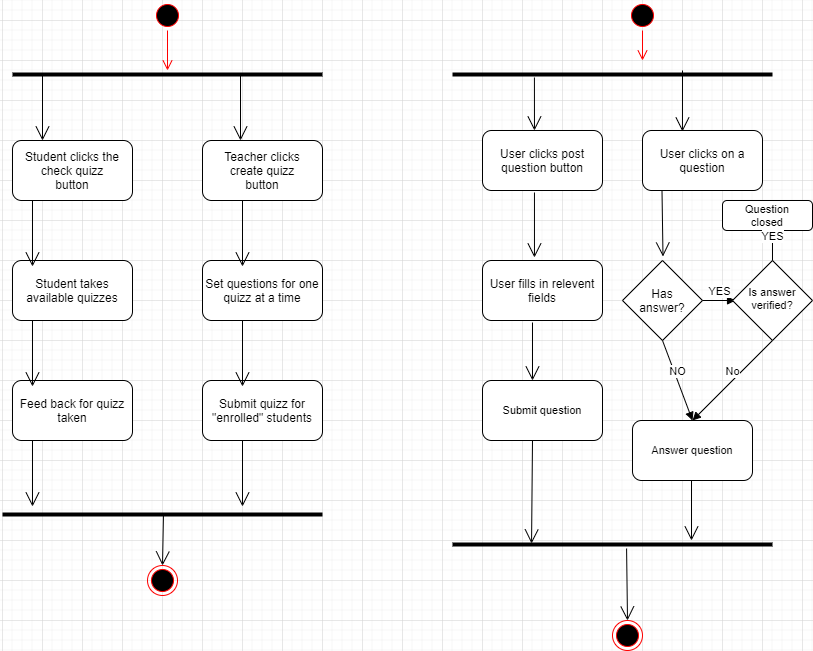

The diagram above was exported from draw.io. Its source (the exported page's mxGraphModel, read from the mxfile embedded in the PNG):
<mxGraphModel dx="1695" dy="450" grid="1" gridSize="10" guides="1" tooltips="1" connect="1" arrows="1" fold="1" page="1" pageScale="1" pageWidth="827" pageHeight="1169" math="0" shadow="0">
  <root>
    <mxCell id="0" />
    <mxCell id="1" parent="0" />
    <mxCell id="WGTskO6eWIgRj0BXJXRh-1" value="" style="ellipse;html=1;shape=startState;fillColor=#000000;strokeColor=#ff0000;" vertex="1" parent="1">
      <mxGeometry x="150" y="20" width="30" height="30" as="geometry" />
    </mxCell>
    <mxCell id="WGTskO6eWIgRj0BXJXRh-2" value="" style="edgeStyle=orthogonalEdgeStyle;html=1;verticalAlign=bottom;endArrow=open;endSize=8;strokeColor=#ff0000;rounded=0;" edge="1" source="WGTskO6eWIgRj0BXJXRh-1" parent="1" target="WGTskO6eWIgRj0BXJXRh-3">
      <mxGeometry relative="1" as="geometry">
        <mxPoint x="60" y="40" as="targetPoint" />
        <Array as="points">
          <mxPoint x="165" y="35" />
          <mxPoint x="165" y="35" />
        </Array>
      </mxGeometry>
    </mxCell>
    <mxCell id="WGTskO6eWIgRj0BXJXRh-3" value="" style="line;strokeWidth=4;fillColor=none;align=left;verticalAlign=middle;spacingTop=-1;spacingLeft=3;spacingRight=3;rotatable=0;labelPosition=right;points=[];portConstraint=eastwest;" vertex="1" parent="1">
      <mxGeometry x="10" y="90" width="310" height="8" as="geometry" />
    </mxCell>
    <mxCell id="WGTskO6eWIgRj0BXJXRh-6" value="" style="endArrow=open;endFill=1;endSize=12;html=1;rounded=0;" edge="1" parent="1">
      <mxGeometry width="160" relative="1" as="geometry">
        <mxPoint x="40" y="94" as="sourcePoint" />
        <mxPoint x="40" y="160" as="targetPoint" />
      </mxGeometry>
    </mxCell>
    <mxCell id="WGTskO6eWIgRj0BXJXRh-8" value="" style="endArrow=open;endFill=1;endSize=12;html=1;rounded=0;" edge="1" parent="1">
      <mxGeometry width="160" relative="1" as="geometry">
        <mxPoint x="238" y="94" as="sourcePoint" />
        <mxPoint x="238" y="160" as="targetPoint" />
      </mxGeometry>
    </mxCell>
    <mxCell id="WGTskO6eWIgRj0BXJXRh-9" value="" style="rounded=1;whiteSpace=wrap;html=1;strokeWidth=1;" vertex="1" parent="1">
      <mxGeometry x="10" y="160" width="120" height="60" as="geometry" />
    </mxCell>
    <mxCell id="WGTskO6eWIgRj0BXJXRh-10" value="Student clicks the check quizz button" style="text;html=1;strokeColor=none;fillColor=none;align=center;verticalAlign=middle;whiteSpace=wrap;rounded=0;" vertex="1" parent="1">
      <mxGeometry x="20" y="170" width="100" height="40" as="geometry" />
    </mxCell>
    <mxCell id="WGTskO6eWIgRj0BXJXRh-11" value="" style="rounded=1;whiteSpace=wrap;html=1;strokeWidth=1;" vertex="1" parent="1">
      <mxGeometry x="200" y="160" width="120" height="60" as="geometry" />
    </mxCell>
    <mxCell id="WGTskO6eWIgRj0BXJXRh-12" value="Teacher clicks create quizz button" style="text;html=1;strokeColor=none;fillColor=none;align=center;verticalAlign=middle;whiteSpace=wrap;rounded=0;" vertex="1" parent="1">
      <mxGeometry x="210" y="160" width="100" height="60" as="geometry" />
    </mxCell>
    <mxCell id="WGTskO6eWIgRj0BXJXRh-13" value="" style="rounded=1;whiteSpace=wrap;html=1;strokeWidth=1;" vertex="1" parent="1">
      <mxGeometry x="10" y="280" width="120" height="60" as="geometry" />
    </mxCell>
    <mxCell id="WGTskO6eWIgRj0BXJXRh-14" value="Feed back for quizz taken" style="rounded=1;whiteSpace=wrap;html=1;strokeWidth=1;" vertex="1" parent="1">
      <mxGeometry x="10" y="400" width="120" height="60" as="geometry" />
    </mxCell>
    <mxCell id="WGTskO6eWIgRj0BXJXRh-15" value="" style="rounded=1;whiteSpace=wrap;html=1;strokeWidth=1;" vertex="1" parent="1">
      <mxGeometry x="200" y="280" width="120" height="60" as="geometry" />
    </mxCell>
    <mxCell id="WGTskO6eWIgRj0BXJXRh-16" value="" style="rounded=1;whiteSpace=wrap;html=1;strokeWidth=1;" vertex="1" parent="1">
      <mxGeometry x="200" y="400" width="120" height="60" as="geometry" />
    </mxCell>
    <mxCell id="WGTskO6eWIgRj0BXJXRh-17" value="Student takes available quizzes" style="text;html=1;strokeColor=none;fillColor=none;align=center;verticalAlign=middle;whiteSpace=wrap;rounded=0;" vertex="1" parent="1">
      <mxGeometry x="10" y="280" width="120" height="60" as="geometry" />
    </mxCell>
    <mxCell id="WGTskO6eWIgRj0BXJXRh-18" value="Set questions for one quizz at a time" style="text;html=1;strokeColor=none;fillColor=none;align=center;verticalAlign=middle;whiteSpace=wrap;rounded=0;" vertex="1" parent="1">
      <mxGeometry x="200" y="280" width="120" height="60" as="geometry" />
    </mxCell>
    <mxCell id="WGTskO6eWIgRj0BXJXRh-20" value="Submit quizz for &quot;enrolled&quot; students" style="text;html=1;strokeColor=none;fillColor=none;align=center;verticalAlign=middle;whiteSpace=wrap;rounded=0;" vertex="1" parent="1">
      <mxGeometry x="200" y="400" width="120" height="60" as="geometry" />
    </mxCell>
    <mxCell id="WGTskO6eWIgRj0BXJXRh-21" value="" style="endArrow=open;endFill=1;endSize=12;html=1;rounded=0;" edge="1" parent="1">
      <mxGeometry width="160" relative="1" as="geometry">
        <mxPoint x="30" y="220" as="sourcePoint" />
        <mxPoint x="30" y="286" as="targetPoint" />
      </mxGeometry>
    </mxCell>
    <mxCell id="WGTskO6eWIgRj0BXJXRh-22" value="" style="endArrow=open;endFill=1;endSize=12;html=1;rounded=0;" edge="1" parent="1">
      <mxGeometry width="160" relative="1" as="geometry">
        <mxPoint x="240" y="220" as="sourcePoint" />
        <mxPoint x="240" y="286" as="targetPoint" />
      </mxGeometry>
    </mxCell>
    <mxCell id="WGTskO6eWIgRj0BXJXRh-23" value="" style="endArrow=open;endFill=1;endSize=12;html=1;rounded=0;" edge="1" parent="1">
      <mxGeometry width="160" relative="1" as="geometry">
        <mxPoint x="240" y="340" as="sourcePoint" />
        <mxPoint x="240" y="406" as="targetPoint" />
      </mxGeometry>
    </mxCell>
    <mxCell id="WGTskO6eWIgRj0BXJXRh-24" value="" style="endArrow=open;endFill=1;endSize=12;html=1;rounded=0;" edge="1" parent="1">
      <mxGeometry width="160" relative="1" as="geometry">
        <mxPoint x="30" y="340" as="sourcePoint" />
        <mxPoint x="30" y="406" as="targetPoint" />
      </mxGeometry>
    </mxCell>
    <mxCell id="WGTskO6eWIgRj0BXJXRh-25" value="" style="endArrow=open;endFill=1;endSize=12;html=1;rounded=0;" edge="1" parent="1">
      <mxGeometry width="160" relative="1" as="geometry">
        <mxPoint x="30" y="460" as="sourcePoint" />
        <mxPoint x="30" y="526" as="targetPoint" />
      </mxGeometry>
    </mxCell>
    <mxCell id="WGTskO6eWIgRj0BXJXRh-26" value="" style="endArrow=open;endFill=1;endSize=12;html=1;rounded=0;" edge="1" parent="1">
      <mxGeometry width="160" relative="1" as="geometry">
        <mxPoint x="240" y="460" as="sourcePoint" />
        <mxPoint x="240" y="526" as="targetPoint" />
      </mxGeometry>
    </mxCell>
    <mxCell id="WGTskO6eWIgRj0BXJXRh-27" value="" style="line;strokeWidth=4;fillColor=none;align=left;verticalAlign=middle;spacingTop=-1;spacingLeft=3;spacingRight=3;rotatable=0;labelPosition=right;points=[];portConstraint=eastwest;" vertex="1" parent="1">
      <mxGeometry y="530" width="320" height="8" as="geometry" />
    </mxCell>
    <mxCell id="WGTskO6eWIgRj0BXJXRh-30" value="" style="ellipse;html=1;shape=endState;fillColor=#000000;strokeColor=#ff0000;" vertex="1" parent="1">
      <mxGeometry x="145" y="585" width="30" height="30" as="geometry" />
    </mxCell>
    <mxCell id="WGTskO6eWIgRj0BXJXRh-32" value="" style="endArrow=open;endFill=1;endSize=12;html=1;rounded=0;exitX=0.503;exitY=0.625;exitDx=0;exitDy=0;exitPerimeter=0;entryX=0.5;entryY=0;entryDx=0;entryDy=0;" edge="1" parent="1" source="WGTskO6eWIgRj0BXJXRh-27" target="WGTskO6eWIgRj0BXJXRh-30">
      <mxGeometry width="160" relative="1" as="geometry">
        <mxPoint x="330" y="480" as="sourcePoint" />
        <mxPoint x="490" y="480" as="targetPoint" />
      </mxGeometry>
    </mxCell>
    <mxCell id="WGTskO6eWIgRj0BXJXRh-33" value="" style="line;strokeWidth=4;fillColor=none;align=left;verticalAlign=middle;spacingTop=-1;spacingLeft=3;spacingRight=3;rotatable=0;labelPosition=right;points=[];portConstraint=eastwest;" vertex="1" parent="1">
      <mxGeometry x="450" y="90" width="320" height="8" as="geometry" />
    </mxCell>
    <mxCell id="WGTskO6eWIgRj0BXJXRh-34" value="" style="ellipse;html=1;shape=startState;fillColor=#000000;strokeColor=#ff0000;" vertex="1" parent="1">
      <mxGeometry x="625" y="20" width="30" height="30" as="geometry" />
    </mxCell>
    <mxCell id="WGTskO6eWIgRj0BXJXRh-35" value="" style="edgeStyle=orthogonalEdgeStyle;html=1;verticalAlign=bottom;endArrow=open;endSize=8;strokeColor=#ff0000;rounded=0;" edge="1" source="WGTskO6eWIgRj0BXJXRh-34" parent="1">
      <mxGeometry relative="1" as="geometry">
        <mxPoint x="640" y="80" as="targetPoint" />
      </mxGeometry>
    </mxCell>
    <mxCell id="WGTskO6eWIgRj0BXJXRh-36" value="" style="endArrow=open;endFill=1;endSize=12;html=1;rounded=0;exitX=0.256;exitY=0.875;exitDx=0;exitDy=0;exitPerimeter=0;entryX=0.433;entryY=0;entryDx=0;entryDy=0;entryPerimeter=0;" edge="1" parent="1" source="WGTskO6eWIgRj0BXJXRh-33" target="WGTskO6eWIgRj0BXJXRh-39">
      <mxGeometry width="160" relative="1" as="geometry">
        <mxPoint x="560" y="90" as="sourcePoint" />
        <mxPoint x="560" y="148" as="targetPoint" />
      </mxGeometry>
    </mxCell>
    <mxCell id="WGTskO6eWIgRj0BXJXRh-38" value="" style="rounded=1;whiteSpace=wrap;html=1;strokeWidth=1;" vertex="1" parent="1">
      <mxGeometry x="480" y="150" width="120" height="60" as="geometry" />
    </mxCell>
    <mxCell id="WGTskO6eWIgRj0BXJXRh-39" value="User clicks post question button" style="text;html=1;strokeColor=none;fillColor=none;align=center;verticalAlign=middle;whiteSpace=wrap;rounded=0;" vertex="1" parent="1">
      <mxGeometry x="480" y="150" width="120" height="60" as="geometry" />
    </mxCell>
    <mxCell id="WGTskO6eWIgRj0BXJXRh-40" value="" style="endArrow=open;endFill=1;endSize=12;html=1;rounded=0;entryX=0.333;entryY=0.017;entryDx=0;entryDy=0;entryPerimeter=0;" edge="1" parent="1" target="WGTskO6eWIgRj0BXJXRh-42">
      <mxGeometry width="160" relative="1" as="geometry">
        <mxPoint x="680" y="90" as="sourcePoint" />
        <mxPoint x="720" y="150" as="targetPoint" />
      </mxGeometry>
    </mxCell>
    <mxCell id="WGTskO6eWIgRj0BXJXRh-41" value="" style="rounded=1;whiteSpace=wrap;html=1;strokeWidth=1;" vertex="1" parent="1">
      <mxGeometry x="640" y="150" width="120" height="60" as="geometry" />
    </mxCell>
    <mxCell id="WGTskO6eWIgRj0BXJXRh-42" value="User clicks on a question" style="text;html=1;strokeColor=none;fillColor=none;align=center;verticalAlign=middle;whiteSpace=wrap;rounded=0;" vertex="1" parent="1">
      <mxGeometry x="640" y="150" width="120" height="60" as="geometry" />
    </mxCell>
    <mxCell id="WGTskO6eWIgRj0BXJXRh-43" value="" style="endArrow=open;endFill=1;endSize=12;html=1;rounded=0;entryX=0.433;entryY=-0.05;entryDx=0;entryDy=0;entryPerimeter=0;exitX=0.433;exitY=1.033;exitDx=0;exitDy=0;exitPerimeter=0;" edge="1" parent="1" source="WGTskO6eWIgRj0BXJXRh-39" target="WGTskO6eWIgRj0BXJXRh-52">
      <mxGeometry width="160" relative="1" as="geometry">
        <mxPoint x="560" y="210" as="sourcePoint" />
        <mxPoint x="560" y="268" as="targetPoint" />
      </mxGeometry>
    </mxCell>
    <mxCell id="WGTskO6eWIgRj0BXJXRh-44" value="" style="endArrow=open;endFill=1;endSize=12;html=1;rounded=0;" edge="1" parent="1">
      <mxGeometry width="160" relative="1" as="geometry">
        <mxPoint x="530" y="342" as="sourcePoint" />
        <mxPoint x="530" y="400" as="targetPoint" />
      </mxGeometry>
    </mxCell>
    <mxCell id="WGTskO6eWIgRj0BXJXRh-45" value="" style="endArrow=open;endFill=1;endSize=12;html=1;rounded=0;" edge="1" parent="1">
      <mxGeometry width="160" relative="1" as="geometry">
        <mxPoint x="659.5" y="210" as="sourcePoint" />
        <mxPoint x="660.5" y="276" as="targetPoint" />
      </mxGeometry>
    </mxCell>
    <mxCell id="WGTskO6eWIgRj0BXJXRh-46" value="" style="endArrow=open;endFill=1;endSize=12;html=1;rounded=0;entryX=0.247;entryY=0.375;entryDx=0;entryDy=0;entryPerimeter=0;" edge="1" parent="1" target="WGTskO6eWIgRj0BXJXRh-59">
      <mxGeometry width="160" relative="1" as="geometry">
        <mxPoint x="530" y="460" as="sourcePoint" />
        <mxPoint x="530" y="518" as="targetPoint" />
      </mxGeometry>
    </mxCell>
    <mxCell id="WGTskO6eWIgRj0BXJXRh-47" value="" style="rounded=1;whiteSpace=wrap;html=1;strokeWidth=1;" vertex="1" parent="1">
      <mxGeometry x="480" y="280" width="120" height="60" as="geometry" />
    </mxCell>
    <mxCell id="WGTskO6eWIgRj0BXJXRh-48" value="" style="rounded=1;whiteSpace=wrap;html=1;strokeWidth=1;" vertex="1" parent="1">
      <mxGeometry x="630" y="440" width="120" height="60" as="geometry" />
    </mxCell>
    <mxCell id="WGTskO6eWIgRj0BXJXRh-49" value="" style="rounded=1;whiteSpace=wrap;html=1;strokeWidth=1;" vertex="1" parent="1">
      <mxGeometry x="720" y="220" width="90" height="30" as="geometry" />
    </mxCell>
    <mxCell id="WGTskO6eWIgRj0BXJXRh-50" value="" style="rounded=1;whiteSpace=wrap;html=1;strokeWidth=1;" vertex="1" parent="1">
      <mxGeometry x="480" y="400" width="120" height="60" as="geometry" />
    </mxCell>
    <mxCell id="WGTskO6eWIgRj0BXJXRh-52" value="User fills in relevent fields" style="text;html=1;strokeColor=none;fillColor=none;align=center;verticalAlign=middle;whiteSpace=wrap;rounded=0;" vertex="1" parent="1">
      <mxGeometry x="480" y="280" width="120" height="60" as="geometry" />
    </mxCell>
    <mxCell id="WGTskO6eWIgRj0BXJXRh-54" value="" style="rhombus;whiteSpace=wrap;html=1;strokeWidth=1;" vertex="1" parent="1">
      <mxGeometry x="620" y="280" width="80" height="80" as="geometry" />
    </mxCell>
    <mxCell id="WGTskO6eWIgRj0BXJXRh-55" value="Has answer?" style="text;html=1;strokeColor=none;fillColor=none;align=center;verticalAlign=middle;whiteSpace=wrap;rounded=0;" vertex="1" parent="1">
      <mxGeometry x="630" y="305" width="60" height="30" as="geometry" />
    </mxCell>
    <mxCell id="WGTskO6eWIgRj0BXJXRh-57" value="YES" style="html=1;verticalAlign=bottom;endArrow=block;rounded=0;fontSize=11;entryX=0.038;entryY=0.5;entryDx=0;entryDy=0;entryPerimeter=0;exitX=1;exitY=0.5;exitDx=0;exitDy=0;" edge="1" parent="1" source="WGTskO6eWIgRj0BXJXRh-54" target="WGTskO6eWIgRj0BXJXRh-61">
      <mxGeometry width="80" relative="1" as="geometry">
        <mxPoint x="720" y="319.5" as="sourcePoint" />
        <mxPoint x="770" y="320" as="targetPoint" />
      </mxGeometry>
    </mxCell>
    <mxCell id="WGTskO6eWIgRj0BXJXRh-58" value="Submit question" style="text;html=1;strokeColor=none;fillColor=none;align=center;verticalAlign=middle;whiteSpace=wrap;rounded=0;fontSize=11;" vertex="1" parent="1">
      <mxGeometry x="480" y="400" width="120" height="60" as="geometry" />
    </mxCell>
    <mxCell id="WGTskO6eWIgRj0BXJXRh-59" value="" style="line;strokeWidth=4;fillColor=none;align=left;verticalAlign=middle;spacingTop=-1;spacingLeft=3;spacingRight=3;rotatable=0;labelPosition=right;points=[];portConstraint=eastwest;" vertex="1" parent="1">
      <mxGeometry x="450" y="560" width="320" height="8" as="geometry" />
    </mxCell>
    <mxCell id="WGTskO6eWIgRj0BXJXRh-60" value="Answer question" style="text;html=1;strokeColor=none;fillColor=none;align=center;verticalAlign=middle;whiteSpace=wrap;rounded=0;fontSize=11;" vertex="1" parent="1">
      <mxGeometry x="630" y="440" width="120" height="60" as="geometry" />
    </mxCell>
    <mxCell id="WGTskO6eWIgRj0BXJXRh-61" value="" style="rhombus;whiteSpace=wrap;html=1;fontSize=11;strokeWidth=1;" vertex="1" parent="1">
      <mxGeometry x="730" y="280" width="80" height="80" as="geometry" />
    </mxCell>
    <mxCell id="WGTskO6eWIgRj0BXJXRh-62" value="Is answer verified?" style="text;html=1;strokeColor=none;fillColor=none;align=center;verticalAlign=middle;whiteSpace=wrap;rounded=0;fontSize=11;" vertex="1" parent="1">
      <mxGeometry x="740" y="300" width="60" height="35" as="geometry" />
    </mxCell>
    <mxCell id="WGTskO6eWIgRj0BXJXRh-63" value="YES" style="html=1;verticalAlign=bottom;endArrow=block;rounded=0;fontSize=11;exitX=0.5;exitY=0;exitDx=0;exitDy=0;" edge="1" parent="1" source="WGTskO6eWIgRj0BXJXRh-61">
      <mxGeometry width="80" relative="1" as="geometry">
        <mxPoint x="750" y="400" as="sourcePoint" />
        <mxPoint x="770" y="250" as="targetPoint" />
      </mxGeometry>
    </mxCell>
    <mxCell id="WGTskO6eWIgRj0BXJXRh-64" value="No" style="html=1;verticalAlign=bottom;endArrow=block;rounded=0;fontSize=11;exitX=0.5;exitY=1;exitDx=0;exitDy=0;" edge="1" parent="1" source="WGTskO6eWIgRj0BXJXRh-61">
      <mxGeometry width="80" relative="1" as="geometry">
        <mxPoint x="730" y="240" as="sourcePoint" />
        <mxPoint x="690" y="440" as="targetPoint" />
      </mxGeometry>
    </mxCell>
    <mxCell id="WGTskO6eWIgRj0BXJXRh-67" value="NO" style="html=1;verticalAlign=bottom;endArrow=block;rounded=0;fontSize=11;exitX=0.5;exitY=1;exitDx=0;exitDy=0;entryX=0.5;entryY=0;entryDx=0;entryDy=0;" edge="1" parent="1" source="WGTskO6eWIgRj0BXJXRh-54" target="WGTskO6eWIgRj0BXJXRh-60">
      <mxGeometry width="80" relative="1" as="geometry">
        <mxPoint x="610" y="380" as="sourcePoint" />
        <mxPoint x="690" y="380" as="targetPoint" />
      </mxGeometry>
    </mxCell>
    <mxCell id="WGTskO6eWIgRj0BXJXRh-68" value="Question closed" style="text;html=1;strokeColor=none;fillColor=none;align=center;verticalAlign=middle;whiteSpace=wrap;rounded=0;fontSize=11;" vertex="1" parent="1">
      <mxGeometry x="730" y="220" width="70" height="30" as="geometry" />
    </mxCell>
    <mxCell id="WGTskO6eWIgRj0BXJXRh-69" value="" style="endArrow=open;endFill=1;endSize=12;html=1;rounded=0;" edge="1" parent="1">
      <mxGeometry width="160" relative="1" as="geometry">
        <mxPoint x="689" y="500" as="sourcePoint" />
        <mxPoint x="689" y="560" as="targetPoint" />
      </mxGeometry>
    </mxCell>
    <mxCell id="WGTskO6eWIgRj0BXJXRh-70" value="" style="ellipse;html=1;shape=endState;fillColor=#000000;strokeColor=#ff0000;fontSize=11;" vertex="1" parent="1">
      <mxGeometry x="610" y="640" width="30" height="30" as="geometry" />
    </mxCell>
    <mxCell id="WGTskO6eWIgRj0BXJXRh-71" value="" style="endArrow=open;endFill=1;endSize=12;html=1;rounded=0;fontSize=11;entryX=0.5;entryY=0;entryDx=0;entryDy=0;exitX=0.544;exitY=1;exitDx=0;exitDy=0;exitPerimeter=0;" edge="1" parent="1" source="WGTskO6eWIgRj0BXJXRh-59" target="WGTskO6eWIgRj0BXJXRh-70">
      <mxGeometry width="160" relative="1" as="geometry">
        <mxPoint x="510" y="500" as="sourcePoint" />
        <mxPoint x="670" y="500" as="targetPoint" />
      </mxGeometry>
    </mxCell>
  </root>
</mxGraphModel>